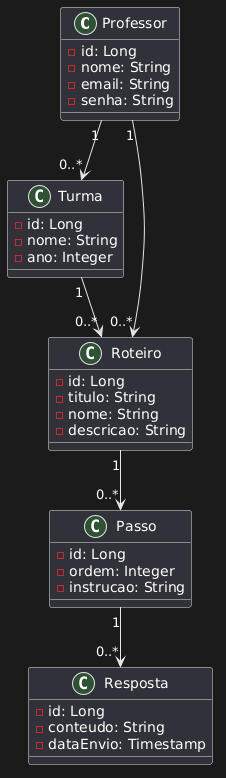

The diagram above was rendered by PlantUML. Its source (embedded in the PNG):
@startuml
class Professor {
  - id: Long
  - nome: String
  - email: String
  - senha: String
}

class Turma {
  - id: Long
  - nome: String
  - ano: Integer
}

class Roteiro {
  - id: Long
  - titulo: String
  - nome: String
  - descricao: String
}

class Passo {
  - id: Long
  - ordem: Integer
  - instrucao: String
}

class Resposta {
  - id: Long
  - conteudo: String
  - dataEnvio: Timestamp
}

Professor "1" --> "0..*" Turma
Professor "1" --> "0..*" Roteiro
Turma "1" --> "0..*" Roteiro
Roteiro "1" --> "0..*" Passo
Passo "1" --> "0..*" Resposta
@enduml